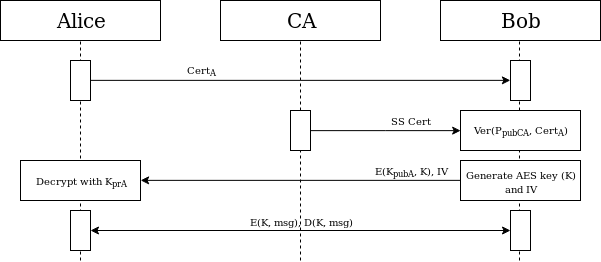

The diagram above was exported from draw.io. Its source (the exported page's mxGraphModel, read from the mxfile embedded in the PNG):
<mxGraphModel dx="813" dy="443" grid="1" gridSize="10" guides="1" tooltips="1" connect="1" arrows="1" fold="1" page="1" pageScale="1" pageWidth="4681" pageHeight="3300" math="0" shadow="0">
  <root>
    <mxCell id="0" />
    <mxCell id="1" parent="0" />
    <mxCell id="Tl0pGweLyr5gwoz2iCUg-44" value="" style="endArrow=none;dashed=1;html=1;fontSize=10;" parent="1" edge="1">
      <mxGeometry width="50" height="50" relative="1" as="geometry">
        <mxPoint x="1359" y="900" as="sourcePoint" />
        <mxPoint x="1359" y="680" as="targetPoint" />
      </mxGeometry>
    </mxCell>
    <mxCell id="Tl0pGweLyr5gwoz2iCUg-42" value="" style="endArrow=none;dashed=1;html=1;fontSize=10;" parent="1" edge="1">
      <mxGeometry width="50" height="50" relative="1" as="geometry">
        <mxPoint x="920" y="900" as="sourcePoint" />
        <mxPoint x="920" y="680" as="targetPoint" />
      </mxGeometry>
    </mxCell>
    <mxCell id="Tl0pGweLyr5gwoz2iCUg-17" value="&lt;font style=&quot;font-size: 20px&quot;&gt;Bob&lt;/font&gt;" style="rounded=0;whiteSpace=wrap;html=1;" parent="1" vertex="1">
      <mxGeometry x="1280" y="640" width="160" height="40" as="geometry" />
    </mxCell>
    <mxCell id="Tl0pGweLyr5gwoz2iCUg-25" value="&lt;font style=&quot;font-size: 20px&quot;&gt;Alice&lt;/font&gt;" style="rounded=0;whiteSpace=wrap;html=1;" parent="1" vertex="1">
      <mxGeometry x="840" y="640" width="160" height="40" as="geometry" />
    </mxCell>
    <mxCell id="Tl0pGweLyr5gwoz2iCUg-58" value="" style="endArrow=none;dashed=1;html=1;fontSize=10;" parent="1" edge="1">
      <mxGeometry width="50" height="50" relative="1" as="geometry">
        <mxPoint x="1140" y="900" as="sourcePoint" />
        <mxPoint x="1140" y="680" as="targetPoint" />
      </mxGeometry>
    </mxCell>
    <mxCell id="Tl0pGweLyr5gwoz2iCUg-59" value="&lt;font style=&quot;font-size: 20px&quot;&gt;CA&lt;/font&gt;" style="rounded=0;whiteSpace=wrap;html=1;" parent="1" vertex="1">
      <mxGeometry x="1060" y="640" width="160" height="40" as="geometry" />
    </mxCell>
    <mxCell id="Tl0pGweLyr5gwoz2iCUg-64" style="edgeStyle=orthogonalEdgeStyle;rounded=0;orthogonalLoop=1;jettySize=auto;html=1;entryX=0;entryY=0.5;entryDx=0;entryDy=0;fontSize=10;" parent="1" source="Tl0pGweLyr5gwoz2iCUg-60" target="Tl0pGweLyr5gwoz2iCUg-62" edge="1">
      <mxGeometry relative="1" as="geometry" />
    </mxCell>
    <mxCell id="Tl0pGweLyr5gwoz2iCUg-60" value="" style="rounded=0;whiteSpace=wrap;html=1;fontSize=10;" parent="1" vertex="1">
      <mxGeometry x="910" y="700" width="20" height="40" as="geometry" />
    </mxCell>
    <mxCell id="Tl0pGweLyr5gwoz2iCUg-62" value="" style="rounded=0;whiteSpace=wrap;html=1;fontSize=10;" parent="1" vertex="1">
      <mxGeometry x="1350" y="700" width="20" height="40" as="geometry" />
    </mxCell>
    <mxCell id="Tl0pGweLyr5gwoz2iCUg-65" value="Cert&lt;sub&gt;A&lt;/sub&gt;" style="text;html=1;strokeColor=none;fillColor=none;align=center;verticalAlign=middle;whiteSpace=wrap;rounded=0;fontSize=10;" parent="1" vertex="1">
      <mxGeometry x="960" y="700" width="160" height="20" as="geometry" />
    </mxCell>
    <mxCell id="Tl0pGweLyr5gwoz2iCUg-70" value="" style="endArrow=none;dashed=1;html=1;fontSize=10;exitX=0.5;exitY=1;exitDx=0;exitDy=0;" parent="1" source="Tl0pGweLyr5gwoz2iCUg-75" edge="1">
      <mxGeometry width="50" height="50" relative="1" as="geometry">
        <mxPoint x="1360" y="990" as="sourcePoint" />
        <mxPoint x="1360" y="790" as="targetPoint" />
      </mxGeometry>
    </mxCell>
    <mxCell id="Tl0pGweLyr5gwoz2iCUg-73" style="edgeStyle=orthogonalEdgeStyle;rounded=0;orthogonalLoop=1;jettySize=auto;html=1;entryX=0;entryY=0.5;entryDx=0;entryDy=0;fontSize=10;" parent="1" source="Tl0pGweLyr5gwoz2iCUg-71" target="Tl0pGweLyr5gwoz2iCUg-75" edge="1">
      <mxGeometry relative="1" as="geometry">
        <mxPoint x="1350.034482758621" y="770.1724137931035" as="targetPoint" />
      </mxGeometry>
    </mxCell>
    <mxCell id="Tl0pGweLyr5gwoz2iCUg-71" value="" style="rounded=0;whiteSpace=wrap;html=1;fontSize=10;" parent="1" vertex="1">
      <mxGeometry x="1130" y="750" width="20" height="40" as="geometry" />
    </mxCell>
    <mxCell id="Tl0pGweLyr5gwoz2iCUg-74" value="SS Cert" style="text;html=1;strokeColor=none;fillColor=none;align=center;verticalAlign=middle;whiteSpace=wrap;rounded=0;fontSize=10;" parent="1" vertex="1">
      <mxGeometry x="1170" y="750" width="160" height="20" as="geometry" />
    </mxCell>
    <mxCell id="Tl0pGweLyr5gwoz2iCUg-75" value="Ver(P&lt;sub&gt;pubCA&lt;/sub&gt;, Cert&lt;sub&gt;A&lt;/sub&gt;)" style="rounded=0;whiteSpace=wrap;html=1;fontSize=10;" parent="1" vertex="1">
      <mxGeometry x="1300" y="750" width="120" height="40" as="geometry" />
    </mxCell>
    <mxCell id="4hNeqBUUwZrwMb0v_l8H-8" style="edgeStyle=orthogonalEdgeStyle;rounded=0;orthogonalLoop=1;jettySize=auto;html=1;entryX=1;entryY=0.5;entryDx=0;entryDy=0;" edge="1" parent="1" source="4hNeqBUUwZrwMb0v_l8H-3" target="4hNeqBUUwZrwMb0v_l8H-5">
      <mxGeometry relative="1" as="geometry" />
    </mxCell>
    <mxCell id="4hNeqBUUwZrwMb0v_l8H-3" value="&lt;font style=&quot;font-size: 10px&quot;&gt;Generate AES key (K) and IV&lt;/font&gt;" style="rounded=0;whiteSpace=wrap;html=1;" vertex="1" parent="1">
      <mxGeometry x="1300" y="800" width="120" height="40" as="geometry" />
    </mxCell>
    <mxCell id="4hNeqBUUwZrwMb0v_l8H-5" value="&lt;font style=&quot;font-size: 10px&quot;&gt;Decrypt with K&lt;sub&gt;prA&lt;/sub&gt;&lt;/font&gt;" style="rounded=0;whiteSpace=wrap;html=1;" vertex="1" parent="1">
      <mxGeometry x="860" y="800" width="120" height="40" as="geometry" />
    </mxCell>
    <mxCell id="4hNeqBUUwZrwMb0v_l8H-10" value="" style="rounded=0;whiteSpace=wrap;html=1;" vertex="1" parent="1">
      <mxGeometry x="1350" y="850" width="20" height="40" as="geometry" />
    </mxCell>
    <mxCell id="4hNeqBUUwZrwMb0v_l8H-13" value="" style="rounded=0;whiteSpace=wrap;html=1;" vertex="1" parent="1">
      <mxGeometry x="910" y="850" width="20" height="40" as="geometry" />
    </mxCell>
    <mxCell id="4hNeqBUUwZrwMb0v_l8H-14" value="&lt;font style=&quot;font-size: 10px&quot;&gt;E(K, msg), D(K, msg)&lt;/font&gt;" style="text;html=1;strokeColor=none;fillColor=none;align=center;verticalAlign=middle;whiteSpace=wrap;rounded=0;" vertex="1" parent="1">
      <mxGeometry x="960" y="850" width="360" height="20" as="geometry" />
    </mxCell>
    <mxCell id="4hNeqBUUwZrwMb0v_l8H-15" value="&lt;font style=&quot;font-size: 10px&quot;&gt;E(K&lt;sub&gt;pubA&lt;/sub&gt;, K), IV&lt;/font&gt;" style="text;html=1;strokeColor=none;fillColor=none;align=center;verticalAlign=middle;whiteSpace=wrap;rounded=0;" vertex="1" parent="1">
      <mxGeometry x="1155" y="800" width="190" height="20" as="geometry" />
    </mxCell>
    <mxCell id="4hNeqBUUwZrwMb0v_l8H-18" value="" style="endArrow=classic;startArrow=classic;html=1;exitX=1;exitY=0.5;exitDx=0;exitDy=0;entryX=0;entryY=0.5;entryDx=0;entryDy=0;" edge="1" parent="1" source="4hNeqBUUwZrwMb0v_l8H-13" target="4hNeqBUUwZrwMb0v_l8H-10">
      <mxGeometry width="50" height="50" relative="1" as="geometry">
        <mxPoint x="960" y="890" as="sourcePoint" />
        <mxPoint x="1020" y="890" as="targetPoint" />
      </mxGeometry>
    </mxCell>
  </root>
</mxGraphModel>